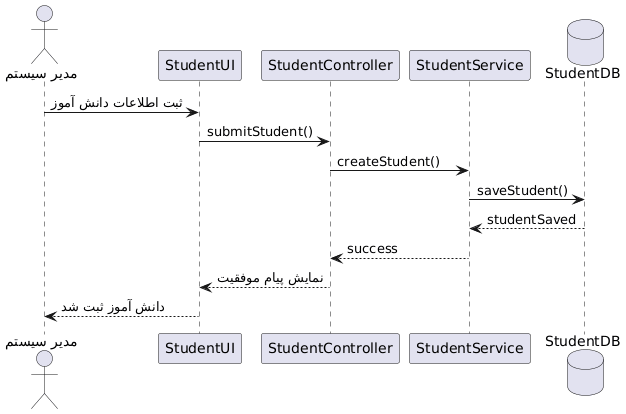

The diagram above was rendered by PlantUML. Its source (embedded in the PNG):
@startuml
actor Admin as "مدیر سیستم"

participant "StudentUI" as UI
participant "StudentController" as Controller
participant "StudentService" as Service
database "StudentDB" as DB

Admin -> UI : ثبت اطلاعات دانش آموز

UI -> Controller : submitStudent()

Controller -> Service : createStudent()

Service -> DB : saveStudent()

DB --> Service : studentSaved

Service --> Controller : success

Controller --> UI : نمایش پیام موفقیت

UI --> Admin : دانش آموز ثبت شد
@enduml